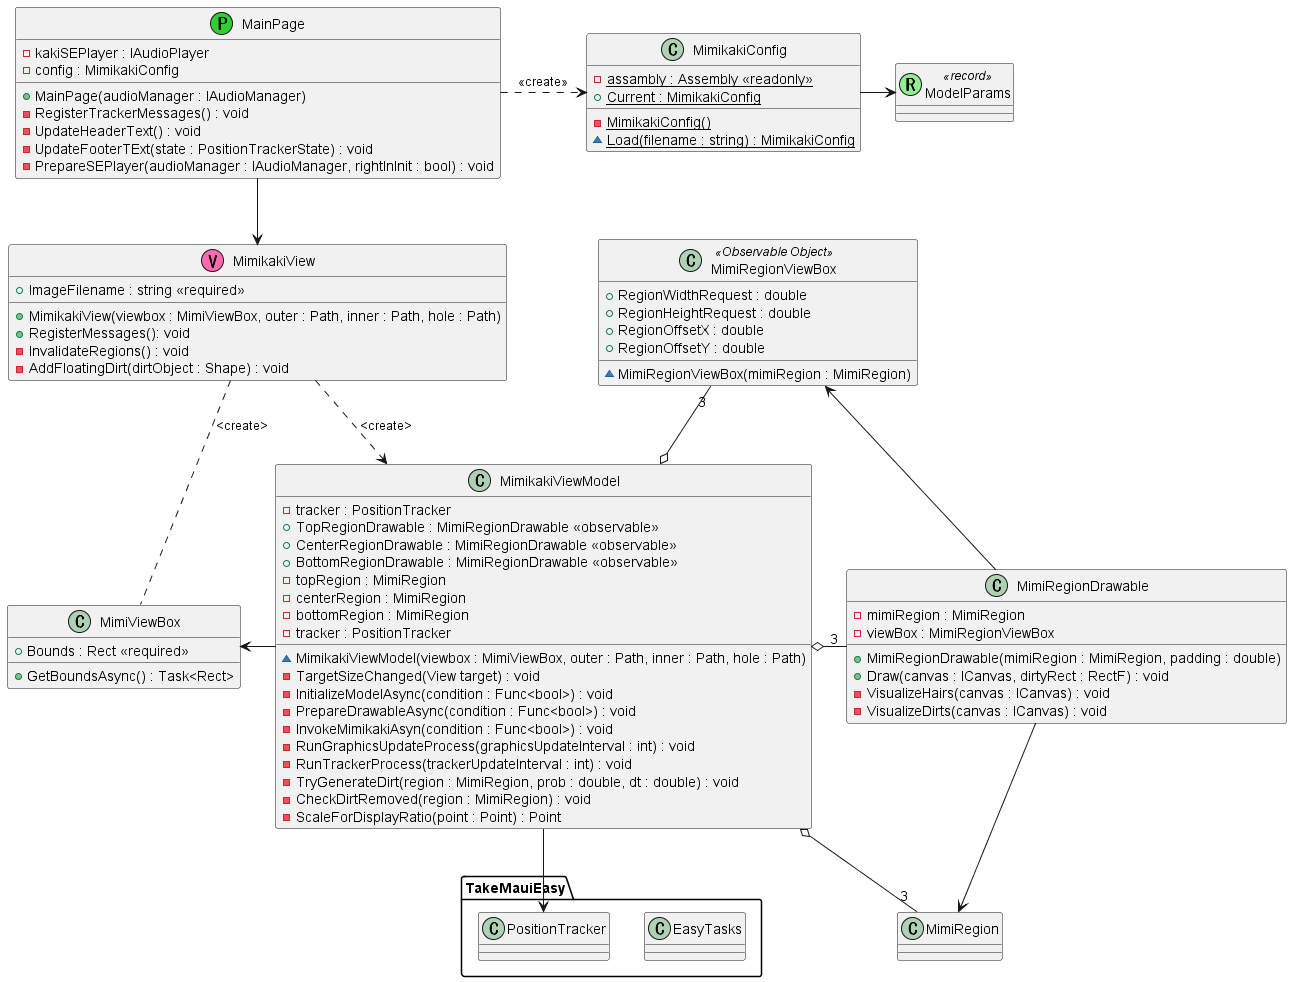

The diagram above was rendered by PlantUML. Its source (embedded in the PNG):
@startuml Mimikaki

' Views
class MimikakiView <<V, HotPink>>
{
    + ImageFilename : string <<required>>
    + MimikakiView(viewbox : MimiViewBox, outer : Path, inner : Path, hole : Path)
    + RegisterMessages(): void
    - InvalidateRegions() : void
    - AddFloatingDirt(dirtObject : Shape) : void
}

class MimiViewBox
{
    + Bounds : Rect <<required>>
    + GetBoundsAsync() : Task<Rect>
}

' ViewModels
class MimikakiViewModel
{
    - tracker : PositionTracker
    + TopRegionDrawable : MimiRegionDrawable <<observable>>
    + CenterRegionDrawable : MimiRegionDrawable <<observable>>
    + BottomRegionDrawable : MimiRegionDrawable <<observable>>
    - topRegion : MimiRegion
    - centerRegion : MimiRegion
    - bottomRegion : MimiRegion
    - tracker : PositionTracker
    ~ MimikakiViewModel(viewbox : MimiViewBox, outer : Path, inner : Path, hole : Path)
    - TargetSizeChanged(View target) : void
    - InitializeModelAsync(condition : Func<bool>) : void
    - PrepareDrawableAsync(condition : Func<bool>) : void
    - InvokeMimikakiAsyn(condition : Func<bool>) : void
    - RunGraphicsUpdateProcess(graphicsUpdateInterval : int) : void
    - RunTrackerProcess(trackerUpdateInterval : int) : void
    - TryGenerateDirt(region : MimiRegion, prob : double, dt : double) : void
    - CheckDirtRemoved(region : MimiRegion) : void
    - ScaleForDisplayRatio(point : Point) : Point
}

class MimiRegionViewBox <<Observable Object>>
{
    + RegionWidthRequest : double
    + RegionHeightRequest : double
    + RegionOffsetX : double
    + RegionOffsetY : double
    ~ MimiRegionViewBox(mimiRegion : MimiRegion)
}

' Drawable
class MimiRegionDrawable
{
    - mimiRegion : MimiRegion
    - viewBox : MimiRegionViewBox
    + MimiRegionDrawable(mimiRegion : MimiRegion, padding : double)
    + Draw(canvas : ICanvas, dirtyRect : RectF) : void
    - VisualizeHairs(canvas : ICanvas) : void
    - VisualizeDirts(canvas : ICanvas) : void
}

' Page
class MainPage <<(P, LimeGreen)>>
{
    - kakiSEPlayer : IAudioPlayer
    - config : MimikakiConfig
    + MainPage(audioManager : IAudioManager)
    - RegisterTrackerMessages() : void
    - UpdateHeaderText() : void
    - UpdateFooterTExt(state : PositionTrackerState) : void
    - PrepareSEPlayer(audioManager : IAudioManager, rightInInit : bool) : void
}

' Config
class MimikakiConfig
{
    {static} - assambly : Assembly <<readonly>>
    {static} + Current : MimikakiConfig
    {static} - MimikakiConfig()
    {static} ~ Load(filename : string) : MimikakiConfig
}

' record class for DTO (data transfer object)
class ModelParams <<(R, LightGreen) record>>
{

}

' Library
package TakeMauiEasy
{
    class EasyTasks
    class PositionTracker
}

' arrows
MimikakiView .. MimiViewBox : <create>
MimikakiViewModel -left-> MimiViewBox

MimikakiViewModel -down-> PositionTracker
MimikakiViewModel o-right- "3" MimiRegionDrawable

MimikakiViewModel o-up- "3" MimiRegionViewBox
MimikakiViewModel o- "3" MimiRegion

MimikakiView ..> MimikakiViewModel : <create>

MainPage --> MimikakiView

MainPage .right.> MimikakiConfig : <<create>>
MimikakiConfig -right-> ModelParams

'MimiRegionDrawable --|> IDrawable
MimiRegionDrawable --> MimiRegion
MimiRegionDrawable --> MimiRegionViewBox

@enduml